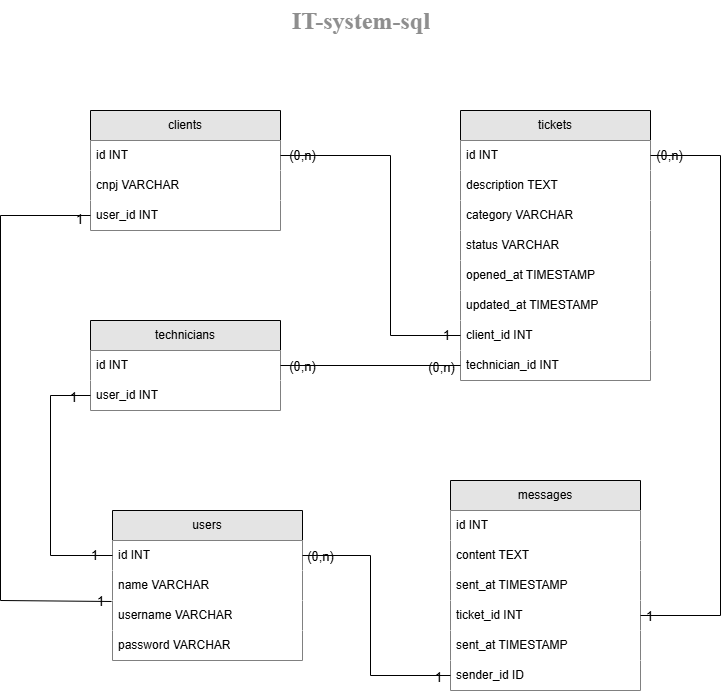

The diagram above was exported from draw.io. Its source (the exported page's mxGraphModel, read from the mxfile embedded in the PNG):
<mxGraphModel dx="2037" dy="1061" grid="1" gridSize="10" guides="1" tooltips="1" connect="1" arrows="1" fold="1" page="1" pageScale="1" pageWidth="1169" pageHeight="827" math="0" shadow="0">
  <root>
    <mxCell id="0" />
    <mxCell id="1" parent="0" />
    <mxCell id="jlin_UGXay3P1OTZJwds-1" value="clients" style="swimlane;fontStyle=0;childLayout=stackLayout;horizontal=1;startSize=30;horizontalStack=0;resizeParent=1;resizeParentMax=0;resizeLast=0;collapsible=1;marginBottom=0;whiteSpace=wrap;html=1;fillColor=#E4E4E4;strokeColor=#000000;fontColor=#000000;" vertex="1" parent="1">
      <mxGeometry x="314" y="150" width="190" height="120" as="geometry" />
    </mxCell>
    <mxCell id="jlin_UGXay3P1OTZJwds-2" value="id INT" style="text;align=left;verticalAlign=middle;spacingLeft=4;spacingRight=4;overflow=hidden;points=[[0,0.5],[1,0.5]];portConstraint=eastwest;rotatable=0;whiteSpace=wrap;html=1;fillColor=#FFFFFF;gradientColor=none;" vertex="1" parent="jlin_UGXay3P1OTZJwds-1">
      <mxGeometry y="30" width="190" height="30" as="geometry" />
    </mxCell>
    <mxCell id="jlin_UGXay3P1OTZJwds-3" value="cnpj VARCHAR" style="text;align=left;verticalAlign=middle;spacingLeft=4;spacingRight=4;overflow=hidden;points=[[0,0.5],[1,0.5]];portConstraint=eastwest;rotatable=0;whiteSpace=wrap;html=1;fillColor=#FFFFFF;gradientColor=none;" vertex="1" parent="jlin_UGXay3P1OTZJwds-1">
      <mxGeometry y="60" width="190" height="30" as="geometry" />
    </mxCell>
    <mxCell id="jlin_UGXay3P1OTZJwds-4" value="user_id INT" style="text;align=left;verticalAlign=middle;spacingLeft=4;spacingRight=4;overflow=hidden;points=[[0,0.5],[1,0.5]];portConstraint=eastwest;rotatable=0;whiteSpace=wrap;html=1;fillColor=#FFFFFF;gradientColor=none;" vertex="1" parent="jlin_UGXay3P1OTZJwds-1">
      <mxGeometry y="90" width="190" height="30" as="geometry" />
    </mxCell>
    <mxCell id="jlin_UGXay3P1OTZJwds-5" value="&lt;h1 style=&quot;margin-top: 0px;&quot;&gt;&lt;span style=&quot;background-color: transparent;&quot;&gt;&lt;font style=&quot;&quot;&gt;IT-system-sql&amp;nbsp;&lt;/font&gt;&lt;/span&gt;&lt;/h1&gt;&lt;h1 style=&quot;margin-top: 0px;&quot;&gt;&lt;br&gt;&lt;/h1&gt;" style="text;html=1;whiteSpace=wrap;overflow=hidden;rounded=0;fontFamily=Times New Roman;fontColor=#8E8E8E;" vertex="1" parent="1">
      <mxGeometry x="514" y="40" width="180" height="40" as="geometry" />
    </mxCell>
    <mxCell id="jlin_UGXay3P1OTZJwds-6" value="technicians" style="swimlane;fontStyle=0;childLayout=stackLayout;horizontal=1;startSize=30;horizontalStack=0;resizeParent=1;resizeParentMax=0;resizeLast=0;collapsible=1;marginBottom=0;whiteSpace=wrap;html=1;fillColor=#E4E4E4;strokeColor=#000000;fontColor=#000000;" vertex="1" parent="1">
      <mxGeometry x="314" y="360" width="190" height="90" as="geometry" />
    </mxCell>
    <mxCell id="jlin_UGXay3P1OTZJwds-7" value="id INT" style="text;align=left;verticalAlign=middle;spacingLeft=4;spacingRight=4;overflow=hidden;points=[[0,0.5],[1,0.5]];portConstraint=eastwest;rotatable=0;whiteSpace=wrap;html=1;fillColor=#FFFFFF;" vertex="1" parent="jlin_UGXay3P1OTZJwds-6">
      <mxGeometry y="30" width="190" height="30" as="geometry" />
    </mxCell>
    <mxCell id="jlin_UGXay3P1OTZJwds-8" value="user_id INT" style="text;align=left;verticalAlign=middle;spacingLeft=4;spacingRight=4;overflow=hidden;points=[[0,0.5],[1,0.5]];portConstraint=eastwest;rotatable=0;whiteSpace=wrap;html=1;fillColor=#FFFFFF;" vertex="1" parent="jlin_UGXay3P1OTZJwds-6">
      <mxGeometry y="60" width="190" height="30" as="geometry" />
    </mxCell>
    <mxCell id="jlin_UGXay3P1OTZJwds-9" value="tickets" style="swimlane;fontStyle=0;childLayout=stackLayout;horizontal=1;startSize=30;horizontalStack=0;resizeParent=1;resizeParentMax=0;resizeLast=0;collapsible=1;marginBottom=0;whiteSpace=wrap;html=1;fillColor=#E4E4E4;fontColor=#000000;strokeColor=#000000;" vertex="1" parent="1">
      <mxGeometry x="684" y="150" width="190" height="270" as="geometry" />
    </mxCell>
    <mxCell id="jlin_UGXay3P1OTZJwds-10" value="id INT" style="text;strokeColor=none;fillColor=#FFFFFF;align=left;verticalAlign=middle;spacingLeft=4;spacingRight=4;overflow=hidden;points=[[0,0.5],[1,0.5]];portConstraint=eastwest;rotatable=0;whiteSpace=wrap;html=1;fontColor=#000000;" vertex="1" parent="jlin_UGXay3P1OTZJwds-9">
      <mxGeometry y="30" width="190" height="30" as="geometry" />
    </mxCell>
    <mxCell id="jlin_UGXay3P1OTZJwds-11" value="description TEXT" style="text;strokeColor=none;fillColor=#FFFFFF;align=left;verticalAlign=middle;spacingLeft=4;spacingRight=4;overflow=hidden;points=[[0,0.5],[1,0.5]];portConstraint=eastwest;rotatable=0;whiteSpace=wrap;html=1;fontColor=#000000;" vertex="1" parent="jlin_UGXay3P1OTZJwds-9">
      <mxGeometry y="60" width="190" height="30" as="geometry" />
    </mxCell>
    <mxCell id="jlin_UGXay3P1OTZJwds-12" value="category VARCHAR" style="text;strokeColor=none;fillColor=#FFFFFF;align=left;verticalAlign=middle;spacingLeft=4;spacingRight=4;overflow=hidden;points=[[0,0.5],[1,0.5]];portConstraint=eastwest;rotatable=0;whiteSpace=wrap;html=1;fontColor=#000000;" vertex="1" parent="jlin_UGXay3P1OTZJwds-9">
      <mxGeometry y="90" width="190" height="30" as="geometry" />
    </mxCell>
    <mxCell id="jlin_UGXay3P1OTZJwds-13" value="status VARCHAR" style="text;strokeColor=none;fillColor=#FFFFFF;align=left;verticalAlign=middle;spacingLeft=4;spacingRight=4;overflow=hidden;points=[[0,0.5],[1,0.5]];portConstraint=eastwest;rotatable=0;whiteSpace=wrap;html=1;fontColor=#000000;" vertex="1" parent="jlin_UGXay3P1OTZJwds-9">
      <mxGeometry y="120" width="190" height="30" as="geometry" />
    </mxCell>
    <mxCell id="jlin_UGXay3P1OTZJwds-14" value="opened_at TIMESTAMP" style="text;strokeColor=none;fillColor=#FFFFFF;align=left;verticalAlign=middle;spacingLeft=4;spacingRight=4;overflow=hidden;points=[[0,0.5],[1,0.5]];portConstraint=eastwest;rotatable=0;whiteSpace=wrap;html=1;fontColor=#000000;" vertex="1" parent="jlin_UGXay3P1OTZJwds-9">
      <mxGeometry y="150" width="190" height="30" as="geometry" />
    </mxCell>
    <mxCell id="jlin_UGXay3P1OTZJwds-15" value="updated_at TIMESTAMP" style="text;strokeColor=none;fillColor=#FFFFFF;align=left;verticalAlign=middle;spacingLeft=4;spacingRight=4;overflow=hidden;points=[[0,0.5],[1,0.5]];portConstraint=eastwest;rotatable=0;whiteSpace=wrap;html=1;fontColor=#000000;" vertex="1" parent="jlin_UGXay3P1OTZJwds-9">
      <mxGeometry y="180" width="190" height="30" as="geometry" />
    </mxCell>
    <mxCell id="jlin_UGXay3P1OTZJwds-16" value="client_id INT" style="text;strokeColor=none;fillColor=#FFFFFF;align=left;verticalAlign=middle;spacingLeft=4;spacingRight=4;overflow=hidden;points=[[0,0.5],[1,0.5]];portConstraint=eastwest;rotatable=0;whiteSpace=wrap;html=1;fontColor=#000000;" vertex="1" parent="jlin_UGXay3P1OTZJwds-9">
      <mxGeometry y="210" width="190" height="30" as="geometry" />
    </mxCell>
    <mxCell id="jlin_UGXay3P1OTZJwds-17" value="technician_id INT" style="text;strokeColor=none;fillColor=#FFFFFF;align=left;verticalAlign=middle;spacingLeft=4;spacingRight=4;overflow=hidden;points=[[0,0.5],[1,0.5]];portConstraint=eastwest;rotatable=0;whiteSpace=wrap;html=1;fontColor=#000000;" vertex="1" parent="jlin_UGXay3P1OTZJwds-9">
      <mxGeometry y="240" width="190" height="30" as="geometry" />
    </mxCell>
    <mxCell id="jlin_UGXay3P1OTZJwds-18" value="" style="endArrow=none;html=1;rounded=0;entryX=0;entryY=0.5;entryDx=0;entryDy=0;exitX=1;exitY=0.5;exitDx=0;exitDy=0;fontColor=#000000;" edge="1" parent="1" source="jlin_UGXay3P1OTZJwds-2" target="jlin_UGXay3P1OTZJwds-16">
      <mxGeometry width="50" height="50" relative="1" as="geometry">
        <mxPoint x="604" y="310" as="sourcePoint" />
        <mxPoint x="654" y="260" as="targetPoint" />
        <Array as="points">
          <mxPoint x="614" y="195" />
          <mxPoint x="614" y="375" />
        </Array>
      </mxGeometry>
    </mxCell>
    <mxCell id="jlin_UGXay3P1OTZJwds-19" value="&lt;font style=&quot;font-size: 13px;&quot;&gt;1&lt;/font&gt;" style="edgeLabel;html=1;align=center;verticalAlign=middle;resizable=0;points=[];fontColor=#000000;labelBackgroundColor=none;" vertex="1" connectable="0" parent="jlin_UGXay3P1OTZJwds-18">
      <mxGeometry x="0.9231" y="1" relative="1" as="geometry">
        <mxPoint as="offset" />
      </mxGeometry>
    </mxCell>
    <mxCell id="jlin_UGXay3P1OTZJwds-20" value="&lt;span style=&quot;font-size: 13px;&quot;&gt;(0,n)&lt;/span&gt;" style="edgeLabel;html=1;align=center;verticalAlign=middle;resizable=0;points=[];fontColor=#000000;labelBorderColor=none;labelBackgroundColor=none;" vertex="1" connectable="0" parent="jlin_UGXay3P1OTZJwds-18">
      <mxGeometry x="-0.9472" y="1" relative="1" as="geometry">
        <mxPoint x="11" as="offset" />
      </mxGeometry>
    </mxCell>
    <mxCell id="jlin_UGXay3P1OTZJwds-21" value="" style="endArrow=none;html=1;rounded=0;entryX=0;entryY=0.5;entryDx=0;entryDy=0;exitX=1;exitY=0.5;exitDx=0;exitDy=0;fontColor=#000000;labelBackgroundColor=none;" edge="1" parent="1" source="jlin_UGXay3P1OTZJwds-7" target="jlin_UGXay3P1OTZJwds-17">
      <mxGeometry width="50" height="50" relative="1" as="geometry">
        <mxPoint x="604" y="310" as="sourcePoint" />
        <mxPoint x="654" y="260" as="targetPoint" />
        <Array as="points" />
      </mxGeometry>
    </mxCell>
    <mxCell id="jlin_UGXay3P1OTZJwds-22" value="&lt;span style=&quot;font-size: 13px;&quot;&gt;(0,n)&lt;/span&gt;" style="edgeLabel;html=1;align=center;verticalAlign=middle;resizable=0;points=[];fontColor=#000000;labelBackgroundColor=none;" vertex="1" connectable="0" parent="jlin_UGXay3P1OTZJwds-21">
      <mxGeometry x="0.8278" y="-1" relative="1" as="geometry">
        <mxPoint x="-4" as="offset" />
      </mxGeometry>
    </mxCell>
    <mxCell id="jlin_UGXay3P1OTZJwds-23" value="&lt;font style=&quot;font-size: 13px;&quot;&gt;(0,n)&lt;/font&gt;" style="edgeLabel;html=1;align=center;verticalAlign=middle;resizable=0;points=[];fontColor=#000000;labelBackgroundColor=none;" vertex="1" connectable="0" parent="jlin_UGXay3P1OTZJwds-21">
      <mxGeometry x="-0.8481" relative="1" as="geometry">
        <mxPoint x="7" as="offset" />
      </mxGeometry>
    </mxCell>
    <mxCell id="jlin_UGXay3P1OTZJwds-24" value="messages" style="swimlane;fontStyle=0;childLayout=stackLayout;horizontal=1;startSize=30;horizontalStack=0;resizeParent=1;resizeParentMax=0;resizeLast=0;collapsible=1;marginBottom=0;whiteSpace=wrap;html=1;fillColor=#E4E4E4;strokeColor=#000000;fontColor=#000000;" vertex="1" parent="1">
      <mxGeometry x="674" y="520" width="190" height="210" as="geometry" />
    </mxCell>
    <mxCell id="jlin_UGXay3P1OTZJwds-25" value="id INT" style="text;strokeColor=none;fillColor=#FFFFFF;align=left;verticalAlign=middle;spacingLeft=4;spacingRight=4;overflow=hidden;points=[[0,0.5],[1,0.5]];portConstraint=eastwest;rotatable=0;whiteSpace=wrap;html=1;fontColor=#000000;" vertex="1" parent="jlin_UGXay3P1OTZJwds-24">
      <mxGeometry y="30" width="190" height="30" as="geometry" />
    </mxCell>
    <mxCell id="jlin_UGXay3P1OTZJwds-26" value="content TEXT" style="text;strokeColor=none;fillColor=#FFFFFF;align=left;verticalAlign=middle;spacingLeft=4;spacingRight=4;overflow=hidden;points=[[0,0.5],[1,0.5]];portConstraint=eastwest;rotatable=0;whiteSpace=wrap;html=1;fontColor=#000000;" vertex="1" parent="jlin_UGXay3P1OTZJwds-24">
      <mxGeometry y="60" width="190" height="30" as="geometry" />
    </mxCell>
    <mxCell id="jlin_UGXay3P1OTZJwds-27" value="sent_at TIMESTAMP" style="text;strokeColor=none;fillColor=#FFFFFF;align=left;verticalAlign=middle;spacingLeft=4;spacingRight=4;overflow=hidden;points=[[0,0.5],[1,0.5]];portConstraint=eastwest;rotatable=0;whiteSpace=wrap;html=1;fontColor=#000000;" vertex="1" parent="jlin_UGXay3P1OTZJwds-24">
      <mxGeometry y="90" width="190" height="30" as="geometry" />
    </mxCell>
    <mxCell id="jlin_UGXay3P1OTZJwds-28" value="ticket_id INT" style="text;strokeColor=none;fillColor=#FFFFFF;align=left;verticalAlign=middle;spacingLeft=4;spacingRight=4;overflow=hidden;points=[[0,0.5],[1,0.5]];portConstraint=eastwest;rotatable=0;whiteSpace=wrap;html=1;fontColor=#000000;" vertex="1" parent="jlin_UGXay3P1OTZJwds-24">
      <mxGeometry y="120" width="190" height="30" as="geometry" />
    </mxCell>
    <mxCell id="jlin_UGXay3P1OTZJwds-29" value="sent_at TIMESTAMP" style="text;strokeColor=none;fillColor=#FFFFFF;align=left;verticalAlign=middle;spacingLeft=4;spacingRight=4;overflow=hidden;points=[[0,0.5],[1,0.5]];portConstraint=eastwest;rotatable=0;whiteSpace=wrap;html=1;fontColor=#000000;" vertex="1" parent="jlin_UGXay3P1OTZJwds-24">
      <mxGeometry y="150" width="190" height="30" as="geometry" />
    </mxCell>
    <mxCell id="jlin_UGXay3P1OTZJwds-30" value="sender_id ID" style="text;strokeColor=none;fillColor=#FFFFFF;align=left;verticalAlign=middle;spacingLeft=4;spacingRight=4;overflow=hidden;points=[[0,0.5],[1,0.5]];portConstraint=eastwest;rotatable=0;whiteSpace=wrap;html=1;fontColor=#000000;" vertex="1" parent="jlin_UGXay3P1OTZJwds-24">
      <mxGeometry y="180" width="190" height="30" as="geometry" />
    </mxCell>
    <mxCell id="jlin_UGXay3P1OTZJwds-31" value="" style="endArrow=none;html=1;rounded=0;exitX=1;exitY=0.5;exitDx=0;exitDy=0;entryX=1;entryY=0.5;entryDx=0;entryDy=0;fontColor=#000000;" edge="1" parent="1" source="jlin_UGXay3P1OTZJwds-28" target="jlin_UGXay3P1OTZJwds-10">
      <mxGeometry width="50" height="50" relative="1" as="geometry">
        <mxPoint x="604" y="500" as="sourcePoint" />
        <mxPoint x="654" y="450" as="targetPoint" />
        <Array as="points">
          <mxPoint x="944" y="655" />
          <mxPoint x="944" y="195" />
        </Array>
      </mxGeometry>
    </mxCell>
    <mxCell id="jlin_UGXay3P1OTZJwds-32" value="&lt;font style=&quot;font-size: 13px;&quot;&gt;1&lt;/font&gt;" style="edgeLabel;html=1;align=center;verticalAlign=middle;resizable=0;points=[];fontColor=#000000;labelBackgroundColor=none;" vertex="1" connectable="0" parent="jlin_UGXay3P1OTZJwds-31">
      <mxGeometry x="-0.9696" relative="1" as="geometry">
        <mxPoint as="offset" />
      </mxGeometry>
    </mxCell>
    <mxCell id="jlin_UGXay3P1OTZJwds-33" value="&lt;font style=&quot;font-size: 13px;&quot;&gt;(0,n)&lt;/font&gt;" style="edgeLabel;html=1;align=center;verticalAlign=middle;resizable=0;points=[];fontColor=#000000;labelBackgroundColor=none;" vertex="1" connectable="0" parent="jlin_UGXay3P1OTZJwds-31">
      <mxGeometry x="0.9525" y="-1" relative="1" as="geometry">
        <mxPoint x="4" as="offset" />
      </mxGeometry>
    </mxCell>
    <mxCell id="jlin_UGXay3P1OTZJwds-34" value="users" style="swimlane;fontStyle=0;childLayout=stackLayout;horizontal=1;startSize=30;horizontalStack=0;resizeParent=1;resizeParentMax=0;resizeLast=0;collapsible=1;marginBottom=0;whiteSpace=wrap;html=1;fillColor=#E4E4E4;strokeColor=#000000;fontColor=#000000;" vertex="1" parent="1">
      <mxGeometry x="336" y="550" width="190" height="150" as="geometry" />
    </mxCell>
    <mxCell id="jlin_UGXay3P1OTZJwds-35" value="id INT" style="text;strokeColor=none;fillColor=#FFFFFF;align=left;verticalAlign=middle;spacingLeft=4;spacingRight=4;overflow=hidden;points=[[0,0.5],[1,0.5]];portConstraint=eastwest;rotatable=0;whiteSpace=wrap;html=1;fontColor=#000000;" vertex="1" parent="jlin_UGXay3P1OTZJwds-34">
      <mxGeometry y="30" width="190" height="30" as="geometry" />
    </mxCell>
    <mxCell id="jlin_UGXay3P1OTZJwds-36" value="name VARCHAR" style="text;strokeColor=none;fillColor=#FFFFFF;align=left;verticalAlign=middle;spacingLeft=4;spacingRight=4;overflow=hidden;points=[[0,0.5],[1,0.5]];portConstraint=eastwest;rotatable=0;whiteSpace=wrap;html=1;fontColor=#000000;" vertex="1" parent="jlin_UGXay3P1OTZJwds-34">
      <mxGeometry y="60" width="190" height="30" as="geometry" />
    </mxCell>
    <mxCell id="jlin_UGXay3P1OTZJwds-37" value="username VARCHAR" style="text;strokeColor=none;fillColor=#FFFFFF;align=left;verticalAlign=middle;spacingLeft=4;spacingRight=4;overflow=hidden;points=[[0,0.5],[1,0.5]];portConstraint=eastwest;rotatable=0;whiteSpace=wrap;html=1;fontColor=#000000;" vertex="1" parent="jlin_UGXay3P1OTZJwds-34">
      <mxGeometry y="90" width="190" height="30" as="geometry" />
    </mxCell>
    <mxCell id="jlin_UGXay3P1OTZJwds-38" value="password VARCHAR" style="text;strokeColor=none;fillColor=#FFFFFF;align=left;verticalAlign=middle;spacingLeft=4;spacingRight=4;overflow=hidden;points=[[0,0.5],[1,0.5]];portConstraint=eastwest;rotatable=0;whiteSpace=wrap;html=1;fontColor=#000000;" vertex="1" parent="jlin_UGXay3P1OTZJwds-34">
      <mxGeometry y="120" width="190" height="30" as="geometry" />
    </mxCell>
    <mxCell id="jlin_UGXay3P1OTZJwds-39" value="" style="endArrow=none;html=1;rounded=0;exitX=0;exitY=0.5;exitDx=0;exitDy=0;entryX=0;entryY=0.5;entryDx=0;entryDy=0;fontColor=#000000;" edge="1" parent="1" source="jlin_UGXay3P1OTZJwds-35" target="jlin_UGXay3P1OTZJwds-8">
      <mxGeometry width="50" height="50" relative="1" as="geometry">
        <mxPoint x="624" y="570" as="sourcePoint" />
        <mxPoint x="674" y="520" as="targetPoint" />
        <Array as="points">
          <mxPoint x="274" y="595" />
          <mxPoint x="274" y="435" />
        </Array>
      </mxGeometry>
    </mxCell>
    <mxCell id="jlin_UGXay3P1OTZJwds-40" value="&lt;font style=&quot;font-size: 13px;&quot;&gt;1&lt;/font&gt;" style="edgeLabel;html=1;align=center;verticalAlign=middle;resizable=0;points=[];fontColor=#000000;labelBackgroundColor=none;" vertex="1" connectable="0" parent="jlin_UGXay3P1OTZJwds-39">
      <mxGeometry x="-0.8626" y="-1" relative="1" as="geometry">
        <mxPoint as="offset" />
      </mxGeometry>
    </mxCell>
    <mxCell id="jlin_UGXay3P1OTZJwds-41" value="&lt;font style=&quot;font-size: 13px;&quot;&gt;1&lt;/font&gt;" style="edgeLabel;html=1;align=center;verticalAlign=middle;resizable=0;points=[];fontColor=#000000;labelBackgroundColor=none;" vertex="1" connectable="0" parent="jlin_UGXay3P1OTZJwds-39">
      <mxGeometry x="0.8702" y="-1" relative="1" as="geometry">
        <mxPoint as="offset" />
      </mxGeometry>
    </mxCell>
    <mxCell id="jlin_UGXay3P1OTZJwds-42" value="" style="endArrow=none;html=1;rounded=0;entryX=0;entryY=0.5;entryDx=0;entryDy=0;exitX=-0.005;exitY=0.033;exitDx=0;exitDy=0;exitPerimeter=0;fontColor=#000000;" edge="1" parent="1" source="jlin_UGXay3P1OTZJwds-37" target="jlin_UGXay3P1OTZJwds-4">
      <mxGeometry width="50" height="50" relative="1" as="geometry">
        <mxPoint x="624" y="560" as="sourcePoint" />
        <mxPoint x="674" y="510" as="targetPoint" />
        <Array as="points">
          <mxPoint x="224" y="640" />
          <mxPoint x="224" y="255" />
        </Array>
      </mxGeometry>
    </mxCell>
    <mxCell id="jlin_UGXay3P1OTZJwds-43" value="&lt;font style=&quot;font-size: 13px;&quot;&gt;1&lt;/font&gt;" style="edgeLabel;html=1;align=center;verticalAlign=middle;resizable=0;points=[];fontColor=#000000;labelBackgroundColor=none;" vertex="1" connectable="0" parent="jlin_UGXay3P1OTZJwds-42">
      <mxGeometry x="-0.9588" y="-1" relative="1" as="geometry">
        <mxPoint as="offset" />
      </mxGeometry>
    </mxCell>
    <mxCell id="jlin_UGXay3P1OTZJwds-44" value="&lt;font style=&quot;font-size: 13px;&quot;&gt;1&lt;/font&gt;" style="edgeLabel;html=1;align=center;verticalAlign=middle;resizable=0;points=[];fontColor=#000000;labelBackgroundColor=none;" vertex="1" connectable="0" parent="jlin_UGXay3P1OTZJwds-42">
      <mxGeometry x="0.959" y="-3" relative="1" as="geometry">
        <mxPoint as="offset" />
      </mxGeometry>
    </mxCell>
    <mxCell id="jlin_UGXay3P1OTZJwds-45" value="" style="endArrow=none;html=1;rounded=0;entryX=0;entryY=0.5;entryDx=0;entryDy=0;exitX=1;exitY=0.5;exitDx=0;exitDy=0;fontColor=#000000;" edge="1" parent="1" source="jlin_UGXay3P1OTZJwds-35" target="jlin_UGXay3P1OTZJwds-30">
      <mxGeometry width="50" height="50" relative="1" as="geometry">
        <mxPoint x="434" y="650" as="sourcePoint" />
        <mxPoint x="484" y="600" as="targetPoint" />
        <Array as="points">
          <mxPoint x="594" y="595" />
          <mxPoint x="594" y="715" />
        </Array>
      </mxGeometry>
    </mxCell>
    <mxCell id="jlin_UGXay3P1OTZJwds-46" value="&lt;font style=&quot;font-size: 13px;&quot;&gt;(0,n)&lt;/font&gt;" style="edgeLabel;html=1;align=center;verticalAlign=middle;resizable=0;points=[];fontColor=#000000;labelBackgroundColor=none;" vertex="1" connectable="0" parent="jlin_UGXay3P1OTZJwds-45">
      <mxGeometry x="-0.7823" y="-3" relative="1" as="geometry">
        <mxPoint x="-11" y="-3" as="offset" />
      </mxGeometry>
    </mxCell>
    <mxCell id="jlin_UGXay3P1OTZJwds-47" value="&lt;font style=&quot;font-size: 13px;&quot;&gt;1&lt;/font&gt;" style="edgeLabel;html=1;align=center;verticalAlign=middle;resizable=0;points=[];fontColor=#000000;labelBackgroundColor=none;" vertex="1" connectable="0" parent="jlin_UGXay3P1OTZJwds-45">
      <mxGeometry x="0.903" y="-1" relative="1" as="geometry">
        <mxPoint as="offset" />
      </mxGeometry>
    </mxCell>
  </root>
</mxGraphModel>